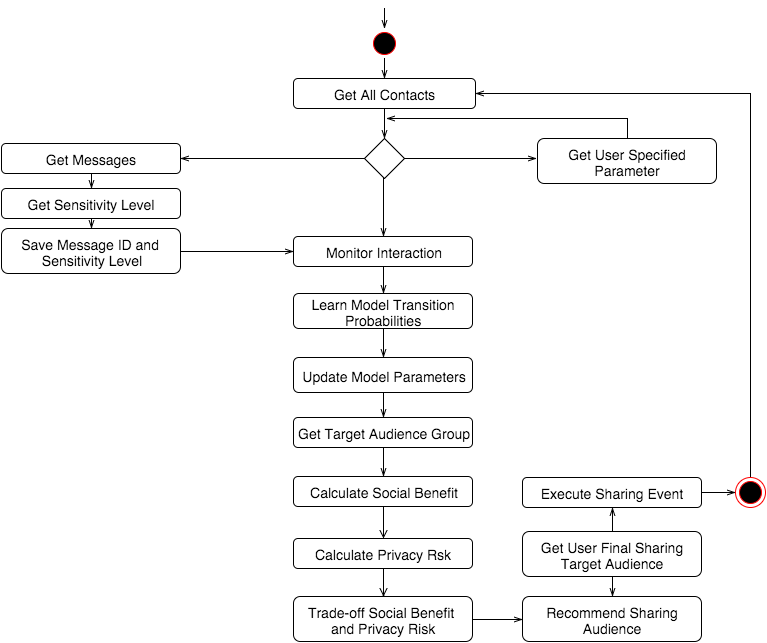

The diagram above was exported from draw.io. Its source (the exported page's mxGraphModel, read from the mxfile embedded in the PNG):
<mxGraphModel dx="936" dy="537" grid="1" gridSize="10" guides="1" tooltips="1" connect="1" arrows="1" fold="1" page="1" pageScale="1" pageWidth="826" pageHeight="1169" background="#ffffff" math="0">
  <root>
    <mxCell id="0" />
    <mxCell id="1" parent="0" />
    <mxCell id="112" style="edgeStyle=orthogonalEdgeStyle;rounded=0;html=1;exitX=0.5;exitY=1;entryX=0.5;entryY=0;endArrow=openThin;endFill=0;jettySize=auto;orthogonalLoop=1;strokeColor=#000000;" edge="1" parent="1" source="2" target="5">
      <mxGeometry relative="1" as="geometry" />
    </mxCell>
    <mxCell id="2" value="" style="ellipse;html=1;shape=startState;fillColor=#000000;strokeColor=#ff0000;" parent="1" vertex="1">
      <mxGeometry x="414" y="45" width="30" height="30" as="geometry" />
    </mxCell>
    <mxCell id="142" style="edgeStyle=orthogonalEdgeStyle;rounded=0;html=1;entryX=0.5;entryY=1;endArrow=openThin;endFill=0;jettySize=auto;orthogonalLoop=1;strokeColor=#000000;" edge="1" parent="1" source="5" target="113">
      <mxGeometry relative="1" as="geometry" />
    </mxCell>
    <mxCell id="5" value="Get All Contacts" style="rounded=1;whiteSpace=wrap;html=1;fontSize=14;" parent="1" vertex="1">
      <mxGeometry x="338" y="95" width="182" height="30" as="geometry" />
    </mxCell>
    <mxCell id="122" style="edgeStyle=orthogonalEdgeStyle;rounded=0;html=1;exitX=0.5;exitY=1;entryX=0.5;entryY=0;endArrow=openThin;endFill=0;jettySize=auto;orthogonalLoop=1;strokeColor=#000000;" edge="1" parent="1" source="12" target="16">
      <mxGeometry relative="1" as="geometry" />
    </mxCell>
    <mxCell id="12" value="Get Target Audience Group" style="rounded=1;whiteSpace=wrap;html=1;fontSize=14;" parent="1" vertex="1">
      <mxGeometry x="338" y="434" width="179" height="30" as="geometry" />
    </mxCell>
    <mxCell id="118" style="edgeStyle=orthogonalEdgeStyle;rounded=0;html=1;exitX=0.5;exitY=1;entryX=0.5;entryY=0;endArrow=openThin;endFill=0;jettySize=auto;orthogonalLoop=1;strokeColor=#000000;" edge="1" parent="1" source="14" target="100">
      <mxGeometry relative="1" as="geometry" />
    </mxCell>
    <mxCell id="14" value="Monitor Interaction" style="rounded=1;whiteSpace=wrap;html=1;fontSize=14;" parent="1" vertex="1">
      <mxGeometry x="338" y="253" width="179" height="30" as="geometry" />
    </mxCell>
    <mxCell id="121" value="" style="edgeStyle=orthogonalEdgeStyle;rounded=0;html=1;exitX=0.5;exitY=1;entryX=0.5;entryY=0;endArrow=openThin;endFill=0;jettySize=auto;orthogonalLoop=1;strokeColor=#000000;fontSize=12;" edge="1" parent="1" source="15" target="12">
      <mxGeometry relative="1" as="geometry" />
    </mxCell>
    <mxCell id="15" value="Update Model Parameters" style="rounded=1;whiteSpace=wrap;html=1;fontSize=14;" parent="1" vertex="1">
      <mxGeometry x="338" y="374" width="179" height="35" as="geometry" />
    </mxCell>
    <mxCell id="49" style="edgeStyle=orthogonalEdgeStyle;rounded=0;html=1;exitX=0.5;exitY=1;entryX=0.5;entryY=0;endArrow=open;endFill=0;jettySize=auto;orthogonalLoop=1;strokeColor=#000000;" parent="1" source="16" target="17" edge="1">
      <mxGeometry relative="1" as="geometry" />
    </mxCell>
    <mxCell id="16" value="Calculate Social Benefit" style="rounded=1;whiteSpace=wrap;html=1;fontSize=14;" parent="1" vertex="1">
      <mxGeometry x="338" y="493" width="179" height="30" as="geometry" />
    </mxCell>
    <mxCell id="50" style="edgeStyle=orthogonalEdgeStyle;rounded=0;html=1;exitX=0.5;exitY=1;entryX=0.5;entryY=0;endArrow=open;endFill=0;jettySize=auto;orthogonalLoop=1;strokeColor=#000000;" parent="1" source="17" target="18" edge="1">
      <mxGeometry relative="1" as="geometry" />
    </mxCell>
    <mxCell id="17" value="Calculate Privacy Rsk" style="rounded=1;whiteSpace=wrap;html=1;fontSize=14;" parent="1" vertex="1">
      <mxGeometry x="338" y="555" width="179" height="30" as="geometry" />
    </mxCell>
    <mxCell id="123" style="edgeStyle=orthogonalEdgeStyle;rounded=0;html=1;exitX=1;exitY=0.5;entryX=0;entryY=0.5;endArrow=openThin;endFill=0;jettySize=auto;orthogonalLoop=1;strokeColor=#000000;" edge="1" parent="1" source="18" target="19">
      <mxGeometry relative="1" as="geometry" />
    </mxCell>
    <mxCell id="143" style="edgeStyle=orthogonalEdgeStyle;rounded=0;html=1;exitX=0.5;exitY=0;endArrow=openThin;endFill=0;jettySize=auto;orthogonalLoop=1;strokeColor=#000000;fontSize=14;" edge="1" parent="1" source="18">
      <mxGeometry relative="1" as="geometry">
        <mxPoint x="428" y="610" as="targetPoint" />
      </mxGeometry>
    </mxCell>
    <mxCell id="18" value="Trade-off Social Benefit&amp;nbsp;&lt;div&gt;and Privacy Risk&lt;/div&gt;" style="rounded=1;whiteSpace=wrap;html=1;fontSize=14;" parent="1" vertex="1">
      <mxGeometry x="338" y="613" width="179" height="45" as="geometry" />
    </mxCell>
    <mxCell id="19" value="Recommend Sharing Audience" style="rounded=1;whiteSpace=wrap;html=1;fontSize=14;" parent="1" vertex="1">
      <mxGeometry x="567" y="613" width="179" height="45" as="geometry" />
    </mxCell>
    <mxCell id="81" style="edgeStyle=orthogonalEdgeStyle;rounded=0;html=1;exitX=0.5;exitY=0;entryX=0.5;entryY=1;endArrow=openThin;endFill=0;jettySize=auto;orthogonalLoop=1;strokeColor=#000000;" parent="1" source="20" target="56" edge="1">
      <mxGeometry relative="1" as="geometry" />
    </mxCell>
    <mxCell id="144" style="edgeStyle=orthogonalEdgeStyle;rounded=0;html=1;exitX=0.5;exitY=1;entryX=0.5;entryY=0;endArrow=openThin;endFill=0;jettySize=auto;orthogonalLoop=1;strokeColor=#000000;fontSize=14;" edge="1" parent="1" source="20" target="19">
      <mxGeometry relative="1" as="geometry" />
    </mxCell>
    <mxCell id="20" value="Get User Final Sharing Target Audience" style="rounded=1;whiteSpace=wrap;html=1;fontSize=14;" parent="1" vertex="1">
      <mxGeometry x="567" y="548" width="179" height="45" as="geometry" />
    </mxCell>
    <mxCell id="133" style="edgeStyle=orthogonalEdgeStyle;rounded=0;html=1;exitX=1;exitY=0.5;entryX=0;entryY=0.5;endArrow=openThin;endFill=0;jettySize=auto;orthogonalLoop=1;strokeColor=#000000;" edge="1" parent="1" source="56" target="58">
      <mxGeometry relative="1" as="geometry" />
    </mxCell>
    <mxCell id="56" value="Execute Sharing Event" style="rounded=1;whiteSpace=wrap;html=1;fontSize=14;" parent="1" vertex="1">
      <mxGeometry x="567" y="494" width="179" height="30" as="geometry" />
    </mxCell>
    <mxCell id="134" style="edgeStyle=orthogonalEdgeStyle;rounded=0;html=1;exitX=0.5;exitY=0;endArrow=openThin;endFill=0;jettySize=auto;orthogonalLoop=1;strokeColor=#000000;" edge="1" parent="1" source="58">
      <mxGeometry relative="1" as="geometry">
        <mxPoint x="520" y="110" as="targetPoint" />
        <Array as="points">
          <mxPoint x="795" y="110" />
          <mxPoint x="520" y="110" />
        </Array>
      </mxGeometry>
    </mxCell>
    <mxCell id="58" value="" style="ellipse;html=1;shape=endState;fillColor=#000000;strokeColor=#ff0000;" parent="1" vertex="1">
      <mxGeometry x="780" y="494" width="30" height="30" as="geometry" />
    </mxCell>
    <mxCell id="120" style="edgeStyle=orthogonalEdgeStyle;rounded=0;html=1;exitX=0.5;exitY=1;entryX=0.5;entryY=0;endArrow=openThin;endFill=0;jettySize=auto;orthogonalLoop=1;strokeColor=#000000;" edge="1" parent="1" source="100" target="15">
      <mxGeometry relative="1" as="geometry" />
    </mxCell>
    <mxCell id="100" value="Learn Model Transition Probabilities" style="rounded=1;whiteSpace=wrap;html=1;fontSize=14;" vertex="1" parent="1">
      <mxGeometry x="338" y="310" width="179" height="35" as="geometry" />
    </mxCell>
    <mxCell id="103" style="edgeStyle=orthogonalEdgeStyle;rounded=0;html=1;exitX=0.5;exitY=0;entryX=0.5;entryY=0;endArrow=openThin;endFill=0;jettySize=auto;orthogonalLoop=1;strokeColor=#000000;" edge="1" source="104" target="106" parent="1">
      <mxGeometry x="130" y="112" as="geometry" />
    </mxCell>
    <mxCell id="104" value="Get Messages" style="rounded=1;whiteSpace=wrap;html=1;direction=west;aspect=fixed;fontSize=14;" vertex="1" parent="1">
      <mxGeometry x="46" y="160" width="179" height="30" as="geometry" />
    </mxCell>
    <mxCell id="105" style="edgeStyle=orthogonalEdgeStyle;rounded=0;html=1;exitX=0.5;exitY=1;entryX=0.5;entryY=0;endArrow=openThin;endFill=0;jettySize=auto;orthogonalLoop=1;strokeColor=#000000;" edge="1" source="106" target="107" parent="1">
      <mxGeometry x="130" y="162" as="geometry" />
    </mxCell>
    <mxCell id="106" value="Get Sensitivity Level" style="rounded=1;whiteSpace=wrap;html=1;fontSize=14;" vertex="1" parent="1">
      <mxGeometry x="46" y="205" width="179" height="30" as="geometry" />
    </mxCell>
    <mxCell id="135" style="edgeStyle=orthogonalEdgeStyle;rounded=0;html=1;exitX=1;exitY=0.5;entryX=0;entryY=0.5;endArrow=openThin;endFill=0;jettySize=auto;orthogonalLoop=1;strokeColor=#000000;" edge="1" parent="1" source="107" target="14">
      <mxGeometry relative="1" as="geometry" />
    </mxCell>
    <mxCell id="107" value="Save Message ID and&amp;nbsp;&lt;div&gt;Sensitivity Level&lt;/div&gt;" style="rounded=1;whiteSpace=wrap;html=1;fontSize=14;" vertex="1" parent="1">
      <mxGeometry x="46" y="245" width="179" height="45" as="geometry" />
    </mxCell>
    <mxCell id="109" value="" style="endArrow=openThin;html=1;strokeColor=#000000;endFill=0;" edge="1" parent="1">
      <mxGeometry width="50" height="50" relative="1" as="geometry">
        <mxPoint x="429" y="25" as="sourcePoint" />
        <mxPoint x="429" y="45" as="targetPoint" />
      </mxGeometry>
    </mxCell>
    <mxCell id="132" value="" style="edgeStyle=orthogonalEdgeStyle;rounded=0;html=1;endArrow=openThin;endFill=0;jettySize=auto;orthogonalLoop=1;strokeColor=#000000;" edge="1" parent="1" source="113">
      <mxGeometry relative="1" as="geometry">
        <mxPoint x="581" y="175" as="targetPoint" />
      </mxGeometry>
    </mxCell>
    <mxCell id="136" style="edgeStyle=orthogonalEdgeStyle;rounded=0;html=1;exitX=1;exitY=0.5;entryX=0;entryY=0.5;endArrow=openThin;endFill=0;jettySize=auto;orthogonalLoop=1;strokeColor=#000000;" edge="1" parent="1" source="113" target="104">
      <mxGeometry relative="1" as="geometry" />
    </mxCell>
    <mxCell id="141" style="edgeStyle=orthogonalEdgeStyle;rounded=0;html=1;entryX=0.5;entryY=0;endArrow=openThin;endFill=0;jettySize=auto;orthogonalLoop=1;strokeColor=#000000;exitX=0.5;exitY=0;" edge="1" parent="1" source="113" target="14">
      <mxGeometry relative="1" as="geometry">
        <Array as="points">
          <mxPoint x="428" y="195" />
        </Array>
      </mxGeometry>
    </mxCell>
    <mxCell id="113" value="" style="rhombus;whiteSpace=wrap;html=1;direction=west;" vertex="1" parent="1">
      <mxGeometry x="409" y="155" width="40" height="40" as="geometry" />
    </mxCell>
    <mxCell id="130" style="edgeStyle=orthogonalEdgeStyle;rounded=0;html=1;endArrow=openThin;endFill=0;jettySize=auto;orthogonalLoop=1;strokeColor=#000000;" edge="1" parent="1" source="124">
      <mxGeometry relative="1" as="geometry">
        <mxPoint x="431" y="135" as="targetPoint" />
        <Array as="points">
          <mxPoint x="672" y="135" />
          <mxPoint x="441" y="135" />
        </Array>
      </mxGeometry>
    </mxCell>
    <mxCell id="124" value="Get User Specified Parameter" style="rounded=1;whiteSpace=wrap;html=1;fontSize=14;" vertex="1" parent="1">
      <mxGeometry x="582" y="155" width="179" height="45" as="geometry" />
    </mxCell>
  </root>
</mxGraphModel>